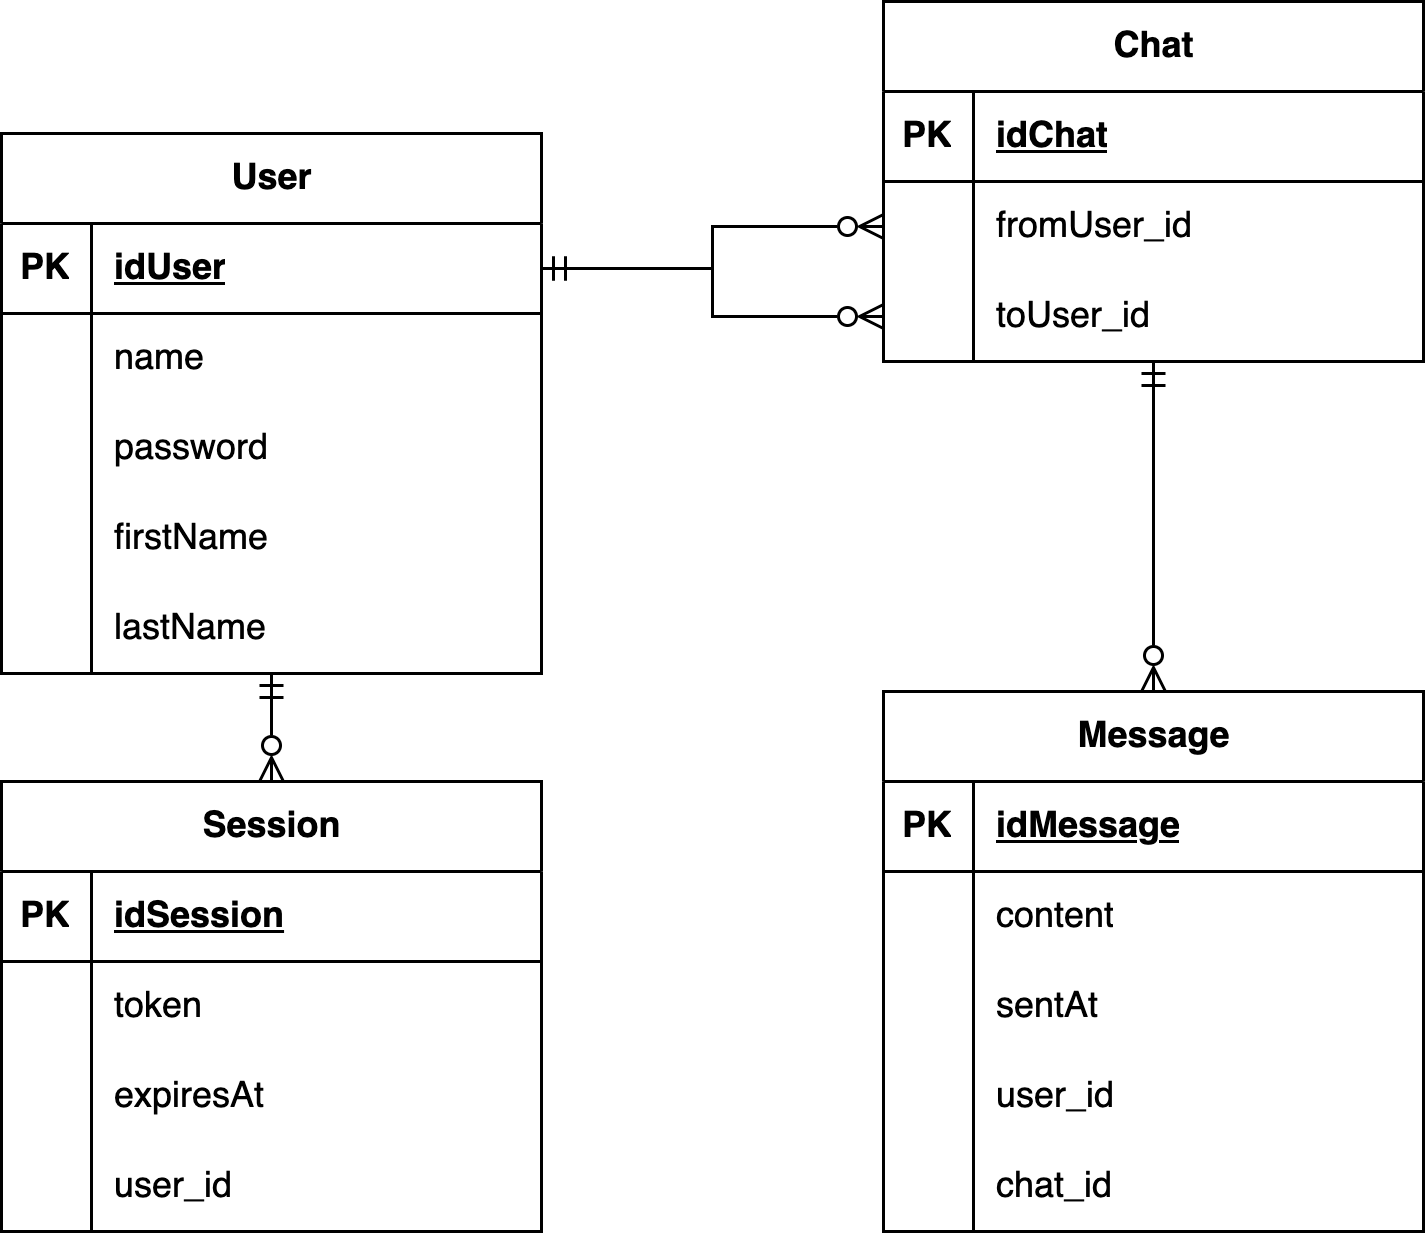

The diagram above was exported from draw.io. Its source (the exported page's mxGraphModel, read from the mxfile embedded in the PNG):
<mxGraphModel dx="1114" dy="999" grid="1" gridSize="10" guides="1" tooltips="1" connect="1" arrows="1" fold="1" page="1" pageScale="1" pageWidth="827" pageHeight="1169" math="0" shadow="0">
  <root>
    <mxCell id="0" />
    <mxCell id="1" parent="0" />
    <mxCell id="xMr_D5KllB31hLEroF9w-1" value="User" style="shape=table;startSize=30;container=1;collapsible=1;childLayout=tableLayout;fixedRows=1;rowLines=0;fontStyle=1;align=center;resizeLast=1;html=1;" vertex="1" parent="1">
      <mxGeometry x="120" y="264" width="180" height="180" as="geometry" />
    </mxCell>
    <mxCell id="xMr_D5KllB31hLEroF9w-2" value="" style="shape=tableRow;horizontal=0;startSize=0;swimlaneHead=0;swimlaneBody=0;fillColor=none;collapsible=0;dropTarget=0;points=[[0,0.5],[1,0.5]];portConstraint=eastwest;top=0;left=0;right=0;bottom=1;" vertex="1" parent="xMr_D5KllB31hLEroF9w-1">
      <mxGeometry y="30" width="180" height="30" as="geometry" />
    </mxCell>
    <mxCell id="xMr_D5KllB31hLEroF9w-3" value="PK" style="shape=partialRectangle;connectable=0;fillColor=none;top=0;left=0;bottom=0;right=0;fontStyle=1;overflow=hidden;whiteSpace=wrap;html=1;" vertex="1" parent="xMr_D5KllB31hLEroF9w-2">
      <mxGeometry width="30" height="30" as="geometry">
        <mxRectangle width="30" height="30" as="alternateBounds" />
      </mxGeometry>
    </mxCell>
    <mxCell id="xMr_D5KllB31hLEroF9w-4" value="idUser" style="shape=partialRectangle;connectable=0;fillColor=none;top=0;left=0;bottom=0;right=0;align=left;spacingLeft=6;fontStyle=5;overflow=hidden;whiteSpace=wrap;html=1;" vertex="1" parent="xMr_D5KllB31hLEroF9w-2">
      <mxGeometry x="30" width="150" height="30" as="geometry">
        <mxRectangle width="150" height="30" as="alternateBounds" />
      </mxGeometry>
    </mxCell>
    <mxCell id="xMr_D5KllB31hLEroF9w-5" value="" style="shape=tableRow;horizontal=0;startSize=0;swimlaneHead=0;swimlaneBody=0;fillColor=none;collapsible=0;dropTarget=0;points=[[0,0.5],[1,0.5]];portConstraint=eastwest;top=0;left=0;right=0;bottom=0;" vertex="1" parent="xMr_D5KllB31hLEroF9w-1">
      <mxGeometry y="60" width="180" height="30" as="geometry" />
    </mxCell>
    <mxCell id="xMr_D5KllB31hLEroF9w-6" value="" style="shape=partialRectangle;connectable=0;fillColor=none;top=0;left=0;bottom=0;right=0;editable=1;overflow=hidden;whiteSpace=wrap;html=1;" vertex="1" parent="xMr_D5KllB31hLEroF9w-5">
      <mxGeometry width="30" height="30" as="geometry">
        <mxRectangle width="30" height="30" as="alternateBounds" />
      </mxGeometry>
    </mxCell>
    <mxCell id="xMr_D5KllB31hLEroF9w-7" value="name" style="shape=partialRectangle;connectable=0;fillColor=none;top=0;left=0;bottom=0;right=0;align=left;spacingLeft=6;overflow=hidden;whiteSpace=wrap;html=1;" vertex="1" parent="xMr_D5KllB31hLEroF9w-5">
      <mxGeometry x="30" width="150" height="30" as="geometry">
        <mxRectangle width="150" height="30" as="alternateBounds" />
      </mxGeometry>
    </mxCell>
    <mxCell id="xMr_D5KllB31hLEroF9w-8" value="" style="shape=tableRow;horizontal=0;startSize=0;swimlaneHead=0;swimlaneBody=0;fillColor=none;collapsible=0;dropTarget=0;points=[[0,0.5],[1,0.5]];portConstraint=eastwest;top=0;left=0;right=0;bottom=0;" vertex="1" parent="xMr_D5KllB31hLEroF9w-1">
      <mxGeometry y="90" width="180" height="30" as="geometry" />
    </mxCell>
    <mxCell id="xMr_D5KllB31hLEroF9w-9" value="" style="shape=partialRectangle;connectable=0;fillColor=none;top=0;left=0;bottom=0;right=0;editable=1;overflow=hidden;whiteSpace=wrap;html=1;" vertex="1" parent="xMr_D5KllB31hLEroF9w-8">
      <mxGeometry width="30" height="30" as="geometry">
        <mxRectangle width="30" height="30" as="alternateBounds" />
      </mxGeometry>
    </mxCell>
    <mxCell id="xMr_D5KllB31hLEroF9w-10" value="password" style="shape=partialRectangle;connectable=0;fillColor=none;top=0;left=0;bottom=0;right=0;align=left;spacingLeft=6;overflow=hidden;whiteSpace=wrap;html=1;" vertex="1" parent="xMr_D5KllB31hLEroF9w-8">
      <mxGeometry x="30" width="150" height="30" as="geometry">
        <mxRectangle width="150" height="30" as="alternateBounds" />
      </mxGeometry>
    </mxCell>
    <mxCell id="xMr_D5KllB31hLEroF9w-11" value="" style="shape=tableRow;horizontal=0;startSize=0;swimlaneHead=0;swimlaneBody=0;fillColor=none;collapsible=0;dropTarget=0;points=[[0,0.5],[1,0.5]];portConstraint=eastwest;top=0;left=0;right=0;bottom=0;" vertex="1" parent="xMr_D5KllB31hLEroF9w-1">
      <mxGeometry y="120" width="180" height="30" as="geometry" />
    </mxCell>
    <mxCell id="xMr_D5KllB31hLEroF9w-12" value="" style="shape=partialRectangle;connectable=0;fillColor=none;top=0;left=0;bottom=0;right=0;editable=1;overflow=hidden;whiteSpace=wrap;html=1;" vertex="1" parent="xMr_D5KllB31hLEroF9w-11">
      <mxGeometry width="30" height="30" as="geometry">
        <mxRectangle width="30" height="30" as="alternateBounds" />
      </mxGeometry>
    </mxCell>
    <mxCell id="xMr_D5KllB31hLEroF9w-13" value="firstName" style="shape=partialRectangle;connectable=0;fillColor=none;top=0;left=0;bottom=0;right=0;align=left;spacingLeft=6;overflow=hidden;whiteSpace=wrap;html=1;" vertex="1" parent="xMr_D5KllB31hLEroF9w-11">
      <mxGeometry x="30" width="150" height="30" as="geometry">
        <mxRectangle width="150" height="30" as="alternateBounds" />
      </mxGeometry>
    </mxCell>
    <mxCell id="xMr_D5KllB31hLEroF9w-44" value="" style="shape=tableRow;horizontal=0;startSize=0;swimlaneHead=0;swimlaneBody=0;fillColor=none;collapsible=0;dropTarget=0;points=[[0,0.5],[1,0.5]];portConstraint=eastwest;top=0;left=0;right=0;bottom=0;" vertex="1" parent="xMr_D5KllB31hLEroF9w-1">
      <mxGeometry y="150" width="180" height="30" as="geometry" />
    </mxCell>
    <mxCell id="xMr_D5KllB31hLEroF9w-45" value="" style="shape=partialRectangle;connectable=0;fillColor=none;top=0;left=0;bottom=0;right=0;editable=1;overflow=hidden;whiteSpace=wrap;html=1;" vertex="1" parent="xMr_D5KllB31hLEroF9w-44">
      <mxGeometry width="30" height="30" as="geometry">
        <mxRectangle width="30" height="30" as="alternateBounds" />
      </mxGeometry>
    </mxCell>
    <mxCell id="xMr_D5KllB31hLEroF9w-46" value="lastName" style="shape=partialRectangle;connectable=0;fillColor=none;top=0;left=0;bottom=0;right=0;align=left;spacingLeft=6;overflow=hidden;whiteSpace=wrap;html=1;" vertex="1" parent="xMr_D5KllB31hLEroF9w-44">
      <mxGeometry x="30" width="150" height="30" as="geometry">
        <mxRectangle width="150" height="30" as="alternateBounds" />
      </mxGeometry>
    </mxCell>
    <mxCell id="xMr_D5KllB31hLEroF9w-18" value="Chat" style="shape=table;startSize=30;container=1;collapsible=1;childLayout=tableLayout;fixedRows=1;rowLines=0;fontStyle=1;align=center;resizeLast=1;html=1;" vertex="1" parent="1">
      <mxGeometry x="414" y="220" width="180" height="120" as="geometry" />
    </mxCell>
    <mxCell id="xMr_D5KllB31hLEroF9w-19" value="" style="shape=tableRow;horizontal=0;startSize=0;swimlaneHead=0;swimlaneBody=0;fillColor=none;collapsible=0;dropTarget=0;points=[[0,0.5],[1,0.5]];portConstraint=eastwest;top=0;left=0;right=0;bottom=1;" vertex="1" parent="xMr_D5KllB31hLEroF9w-18">
      <mxGeometry y="30" width="180" height="30" as="geometry" />
    </mxCell>
    <mxCell id="xMr_D5KllB31hLEroF9w-20" value="PK" style="shape=partialRectangle;connectable=0;fillColor=none;top=0;left=0;bottom=0;right=0;fontStyle=1;overflow=hidden;whiteSpace=wrap;html=1;" vertex="1" parent="xMr_D5KllB31hLEroF9w-19">
      <mxGeometry width="30" height="30" as="geometry">
        <mxRectangle width="30" height="30" as="alternateBounds" />
      </mxGeometry>
    </mxCell>
    <mxCell id="xMr_D5KllB31hLEroF9w-21" value="idChat" style="shape=partialRectangle;connectable=0;fillColor=none;top=0;left=0;bottom=0;right=0;align=left;spacingLeft=6;fontStyle=5;overflow=hidden;whiteSpace=wrap;html=1;" vertex="1" parent="xMr_D5KllB31hLEroF9w-19">
      <mxGeometry x="30" width="150" height="30" as="geometry">
        <mxRectangle width="150" height="30" as="alternateBounds" />
      </mxGeometry>
    </mxCell>
    <mxCell id="xMr_D5KllB31hLEroF9w-22" value="" style="shape=tableRow;horizontal=0;startSize=0;swimlaneHead=0;swimlaneBody=0;fillColor=none;collapsible=0;dropTarget=0;points=[[0,0.5],[1,0.5]];portConstraint=eastwest;top=0;left=0;right=0;bottom=0;" vertex="1" parent="xMr_D5KllB31hLEroF9w-18">
      <mxGeometry y="60" width="180" height="30" as="geometry" />
    </mxCell>
    <mxCell id="xMr_D5KllB31hLEroF9w-23" value="" style="shape=partialRectangle;connectable=0;fillColor=none;top=0;left=0;bottom=0;right=0;editable=1;overflow=hidden;whiteSpace=wrap;html=1;" vertex="1" parent="xMr_D5KllB31hLEroF9w-22">
      <mxGeometry width="30" height="30" as="geometry">
        <mxRectangle width="30" height="30" as="alternateBounds" />
      </mxGeometry>
    </mxCell>
    <mxCell id="xMr_D5KllB31hLEroF9w-24" value="fromUser_id" style="shape=partialRectangle;connectable=0;fillColor=none;top=0;left=0;bottom=0;right=0;align=left;spacingLeft=6;overflow=hidden;whiteSpace=wrap;html=1;" vertex="1" parent="xMr_D5KllB31hLEroF9w-22">
      <mxGeometry x="30" width="150" height="30" as="geometry">
        <mxRectangle width="150" height="30" as="alternateBounds" />
      </mxGeometry>
    </mxCell>
    <mxCell id="xMr_D5KllB31hLEroF9w-25" value="" style="shape=tableRow;horizontal=0;startSize=0;swimlaneHead=0;swimlaneBody=0;fillColor=none;collapsible=0;dropTarget=0;points=[[0,0.5],[1,0.5]];portConstraint=eastwest;top=0;left=0;right=0;bottom=0;" vertex="1" parent="xMr_D5KllB31hLEroF9w-18">
      <mxGeometry y="90" width="180" height="30" as="geometry" />
    </mxCell>
    <mxCell id="xMr_D5KllB31hLEroF9w-26" value="" style="shape=partialRectangle;connectable=0;fillColor=none;top=0;left=0;bottom=0;right=0;editable=1;overflow=hidden;whiteSpace=wrap;html=1;" vertex="1" parent="xMr_D5KllB31hLEroF9w-25">
      <mxGeometry width="30" height="30" as="geometry">
        <mxRectangle width="30" height="30" as="alternateBounds" />
      </mxGeometry>
    </mxCell>
    <mxCell id="xMr_D5KllB31hLEroF9w-27" value="toUser_id" style="shape=partialRectangle;connectable=0;fillColor=none;top=0;left=0;bottom=0;right=0;align=left;spacingLeft=6;overflow=hidden;whiteSpace=wrap;html=1;" vertex="1" parent="xMr_D5KllB31hLEroF9w-25">
      <mxGeometry x="30" width="150" height="30" as="geometry">
        <mxRectangle width="150" height="30" as="alternateBounds" />
      </mxGeometry>
    </mxCell>
    <mxCell id="xMr_D5KllB31hLEroF9w-31" value="Message" style="shape=table;startSize=30;container=1;collapsible=1;childLayout=tableLayout;fixedRows=1;rowLines=0;fontStyle=1;align=center;resizeLast=1;html=1;" vertex="1" parent="1">
      <mxGeometry x="414" y="450" width="180" height="180" as="geometry" />
    </mxCell>
    <mxCell id="xMr_D5KllB31hLEroF9w-32" value="" style="shape=tableRow;horizontal=0;startSize=0;swimlaneHead=0;swimlaneBody=0;fillColor=none;collapsible=0;dropTarget=0;points=[[0,0.5],[1,0.5]];portConstraint=eastwest;top=0;left=0;right=0;bottom=1;" vertex="1" parent="xMr_D5KllB31hLEroF9w-31">
      <mxGeometry y="30" width="180" height="30" as="geometry" />
    </mxCell>
    <mxCell id="xMr_D5KllB31hLEroF9w-33" value="PK" style="shape=partialRectangle;connectable=0;fillColor=none;top=0;left=0;bottom=0;right=0;fontStyle=1;overflow=hidden;whiteSpace=wrap;html=1;" vertex="1" parent="xMr_D5KllB31hLEroF9w-32">
      <mxGeometry width="30" height="30" as="geometry">
        <mxRectangle width="30" height="30" as="alternateBounds" />
      </mxGeometry>
    </mxCell>
    <mxCell id="xMr_D5KllB31hLEroF9w-34" value="idMessage" style="shape=partialRectangle;connectable=0;fillColor=none;top=0;left=0;bottom=0;right=0;align=left;spacingLeft=6;fontStyle=5;overflow=hidden;whiteSpace=wrap;html=1;" vertex="1" parent="xMr_D5KllB31hLEroF9w-32">
      <mxGeometry x="30" width="150" height="30" as="geometry">
        <mxRectangle width="150" height="30" as="alternateBounds" />
      </mxGeometry>
    </mxCell>
    <mxCell id="xMr_D5KllB31hLEroF9w-35" value="" style="shape=tableRow;horizontal=0;startSize=0;swimlaneHead=0;swimlaneBody=0;fillColor=none;collapsible=0;dropTarget=0;points=[[0,0.5],[1,0.5]];portConstraint=eastwest;top=0;left=0;right=0;bottom=0;" vertex="1" parent="xMr_D5KllB31hLEroF9w-31">
      <mxGeometry y="60" width="180" height="30" as="geometry" />
    </mxCell>
    <mxCell id="xMr_D5KllB31hLEroF9w-36" value="" style="shape=partialRectangle;connectable=0;fillColor=none;top=0;left=0;bottom=0;right=0;editable=1;overflow=hidden;whiteSpace=wrap;html=1;" vertex="1" parent="xMr_D5KllB31hLEroF9w-35">
      <mxGeometry width="30" height="30" as="geometry">
        <mxRectangle width="30" height="30" as="alternateBounds" />
      </mxGeometry>
    </mxCell>
    <mxCell id="xMr_D5KllB31hLEroF9w-37" value="content" style="shape=partialRectangle;connectable=0;fillColor=none;top=0;left=0;bottom=0;right=0;align=left;spacingLeft=6;overflow=hidden;whiteSpace=wrap;html=1;" vertex="1" parent="xMr_D5KllB31hLEroF9w-35">
      <mxGeometry x="30" width="150" height="30" as="geometry">
        <mxRectangle width="150" height="30" as="alternateBounds" />
      </mxGeometry>
    </mxCell>
    <mxCell id="xMr_D5KllB31hLEroF9w-38" value="" style="shape=tableRow;horizontal=0;startSize=0;swimlaneHead=0;swimlaneBody=0;fillColor=none;collapsible=0;dropTarget=0;points=[[0,0.5],[1,0.5]];portConstraint=eastwest;top=0;left=0;right=0;bottom=0;" vertex="1" parent="xMr_D5KllB31hLEroF9w-31">
      <mxGeometry y="90" width="180" height="30" as="geometry" />
    </mxCell>
    <mxCell id="xMr_D5KllB31hLEroF9w-39" value="" style="shape=partialRectangle;connectable=0;fillColor=none;top=0;left=0;bottom=0;right=0;editable=1;overflow=hidden;whiteSpace=wrap;html=1;" vertex="1" parent="xMr_D5KllB31hLEroF9w-38">
      <mxGeometry width="30" height="30" as="geometry">
        <mxRectangle width="30" height="30" as="alternateBounds" />
      </mxGeometry>
    </mxCell>
    <mxCell id="xMr_D5KllB31hLEroF9w-40" value="sentAt" style="shape=partialRectangle;connectable=0;fillColor=none;top=0;left=0;bottom=0;right=0;align=left;spacingLeft=6;overflow=hidden;whiteSpace=wrap;html=1;" vertex="1" parent="xMr_D5KllB31hLEroF9w-38">
      <mxGeometry x="30" width="150" height="30" as="geometry">
        <mxRectangle width="150" height="30" as="alternateBounds" />
      </mxGeometry>
    </mxCell>
    <mxCell id="xMr_D5KllB31hLEroF9w-41" value="" style="shape=tableRow;horizontal=0;startSize=0;swimlaneHead=0;swimlaneBody=0;fillColor=none;collapsible=0;dropTarget=0;points=[[0,0.5],[1,0.5]];portConstraint=eastwest;top=0;left=0;right=0;bottom=0;" vertex="1" parent="xMr_D5KllB31hLEroF9w-31">
      <mxGeometry y="120" width="180" height="30" as="geometry" />
    </mxCell>
    <mxCell id="xMr_D5KllB31hLEroF9w-42" value="" style="shape=partialRectangle;connectable=0;fillColor=none;top=0;left=0;bottom=0;right=0;editable=1;overflow=hidden;whiteSpace=wrap;html=1;" vertex="1" parent="xMr_D5KllB31hLEroF9w-41">
      <mxGeometry width="30" height="30" as="geometry">
        <mxRectangle width="30" height="30" as="alternateBounds" />
      </mxGeometry>
    </mxCell>
    <mxCell id="xMr_D5KllB31hLEroF9w-43" value="user_id" style="shape=partialRectangle;connectable=0;fillColor=none;top=0;left=0;bottom=0;right=0;align=left;spacingLeft=6;overflow=hidden;whiteSpace=wrap;html=1;" vertex="1" parent="xMr_D5KllB31hLEroF9w-41">
      <mxGeometry x="30" width="150" height="30" as="geometry">
        <mxRectangle width="150" height="30" as="alternateBounds" />
      </mxGeometry>
    </mxCell>
    <mxCell id="xMr_D5KllB31hLEroF9w-70" value="" style="shape=tableRow;horizontal=0;startSize=0;swimlaneHead=0;swimlaneBody=0;fillColor=none;collapsible=0;dropTarget=0;points=[[0,0.5],[1,0.5]];portConstraint=eastwest;top=0;left=0;right=0;bottom=0;" vertex="1" parent="xMr_D5KllB31hLEroF9w-31">
      <mxGeometry y="150" width="180" height="30" as="geometry" />
    </mxCell>
    <mxCell id="xMr_D5KllB31hLEroF9w-71" value="" style="shape=partialRectangle;connectable=0;fillColor=none;top=0;left=0;bottom=0;right=0;editable=1;overflow=hidden;whiteSpace=wrap;html=1;" vertex="1" parent="xMr_D5KllB31hLEroF9w-70">
      <mxGeometry width="30" height="30" as="geometry">
        <mxRectangle width="30" height="30" as="alternateBounds" />
      </mxGeometry>
    </mxCell>
    <mxCell id="xMr_D5KllB31hLEroF9w-72" value="chat_id" style="shape=partialRectangle;connectable=0;fillColor=none;top=0;left=0;bottom=0;right=0;align=left;spacingLeft=6;overflow=hidden;whiteSpace=wrap;html=1;" vertex="1" parent="xMr_D5KllB31hLEroF9w-70">
      <mxGeometry x="30" width="150" height="30" as="geometry">
        <mxRectangle width="150" height="30" as="alternateBounds" />
      </mxGeometry>
    </mxCell>
    <mxCell id="xMr_D5KllB31hLEroF9w-50" style="edgeStyle=orthogonalEdgeStyle;rounded=0;orthogonalLoop=1;jettySize=auto;html=1;exitX=1;exitY=0.5;exitDx=0;exitDy=0;entryX=0;entryY=0.5;entryDx=0;entryDy=0;endArrow=ERzeroToMany;endFill=0;startArrow=ERmandOne;startFill=0;" edge="1" parent="1" source="xMr_D5KllB31hLEroF9w-2" target="xMr_D5KllB31hLEroF9w-22">
      <mxGeometry relative="1" as="geometry" />
    </mxCell>
    <mxCell id="xMr_D5KllB31hLEroF9w-51" style="edgeStyle=orthogonalEdgeStyle;rounded=0;orthogonalLoop=1;jettySize=auto;html=1;exitX=1;exitY=0.5;exitDx=0;exitDy=0;entryX=0;entryY=0.5;entryDx=0;entryDy=0;endArrow=ERzeroToMany;endFill=0;startArrow=ERmandOne;startFill=0;" edge="1" parent="1" source="xMr_D5KllB31hLEroF9w-2" target="xMr_D5KllB31hLEroF9w-25">
      <mxGeometry relative="1" as="geometry">
        <mxPoint x="300" y="245" as="sourcePoint" />
        <mxPoint x="424" y="305" as="targetPoint" />
      </mxGeometry>
    </mxCell>
    <mxCell id="xMr_D5KllB31hLEroF9w-52" style="edgeStyle=orthogonalEdgeStyle;rounded=0;orthogonalLoop=1;jettySize=auto;html=1;endArrow=ERzeroToMany;endFill=0;startArrow=ERmandOne;startFill=0;" edge="1" parent="1" source="xMr_D5KllB31hLEroF9w-18" target="xMr_D5KllB31hLEroF9w-31">
      <mxGeometry relative="1" as="geometry">
        <mxPoint x="300" y="245" as="sourcePoint" />
        <mxPoint x="424" y="335" as="targetPoint" />
      </mxGeometry>
    </mxCell>
    <mxCell id="xMr_D5KllB31hLEroF9w-53" value="Session" style="shape=table;startSize=30;container=1;collapsible=1;childLayout=tableLayout;fixedRows=1;rowLines=0;fontStyle=1;align=center;resizeLast=1;html=1;" vertex="1" parent="1">
      <mxGeometry x="120" y="480" width="180" height="150" as="geometry" />
    </mxCell>
    <mxCell id="xMr_D5KllB31hLEroF9w-54" value="" style="shape=tableRow;horizontal=0;startSize=0;swimlaneHead=0;swimlaneBody=0;fillColor=none;collapsible=0;dropTarget=0;points=[[0,0.5],[1,0.5]];portConstraint=eastwest;top=0;left=0;right=0;bottom=1;" vertex="1" parent="xMr_D5KllB31hLEroF9w-53">
      <mxGeometry y="30" width="180" height="30" as="geometry" />
    </mxCell>
    <mxCell id="xMr_D5KllB31hLEroF9w-55" value="PK" style="shape=partialRectangle;connectable=0;fillColor=none;top=0;left=0;bottom=0;right=0;fontStyle=1;overflow=hidden;whiteSpace=wrap;html=1;" vertex="1" parent="xMr_D5KllB31hLEroF9w-54">
      <mxGeometry width="30" height="30" as="geometry">
        <mxRectangle width="30" height="30" as="alternateBounds" />
      </mxGeometry>
    </mxCell>
    <mxCell id="xMr_D5KllB31hLEroF9w-56" value="idSession" style="shape=partialRectangle;connectable=0;fillColor=none;top=0;left=0;bottom=0;right=0;align=left;spacingLeft=6;fontStyle=5;overflow=hidden;whiteSpace=wrap;html=1;" vertex="1" parent="xMr_D5KllB31hLEroF9w-54">
      <mxGeometry x="30" width="150" height="30" as="geometry">
        <mxRectangle width="150" height="30" as="alternateBounds" />
      </mxGeometry>
    </mxCell>
    <mxCell id="xMr_D5KllB31hLEroF9w-57" value="" style="shape=tableRow;horizontal=0;startSize=0;swimlaneHead=0;swimlaneBody=0;fillColor=none;collapsible=0;dropTarget=0;points=[[0,0.5],[1,0.5]];portConstraint=eastwest;top=0;left=0;right=0;bottom=0;" vertex="1" parent="xMr_D5KllB31hLEroF9w-53">
      <mxGeometry y="60" width="180" height="30" as="geometry" />
    </mxCell>
    <mxCell id="xMr_D5KllB31hLEroF9w-58" value="" style="shape=partialRectangle;connectable=0;fillColor=none;top=0;left=0;bottom=0;right=0;editable=1;overflow=hidden;whiteSpace=wrap;html=1;" vertex="1" parent="xMr_D5KllB31hLEroF9w-57">
      <mxGeometry width="30" height="30" as="geometry">
        <mxRectangle width="30" height="30" as="alternateBounds" />
      </mxGeometry>
    </mxCell>
    <mxCell id="xMr_D5KllB31hLEroF9w-59" value="token" style="shape=partialRectangle;connectable=0;fillColor=none;top=0;left=0;bottom=0;right=0;align=left;spacingLeft=6;overflow=hidden;whiteSpace=wrap;html=1;" vertex="1" parent="xMr_D5KllB31hLEroF9w-57">
      <mxGeometry x="30" width="150" height="30" as="geometry">
        <mxRectangle width="150" height="30" as="alternateBounds" />
      </mxGeometry>
    </mxCell>
    <mxCell id="xMr_D5KllB31hLEroF9w-60" value="" style="shape=tableRow;horizontal=0;startSize=0;swimlaneHead=0;swimlaneBody=0;fillColor=none;collapsible=0;dropTarget=0;points=[[0,0.5],[1,0.5]];portConstraint=eastwest;top=0;left=0;right=0;bottom=0;" vertex="1" parent="xMr_D5KllB31hLEroF9w-53">
      <mxGeometry y="90" width="180" height="30" as="geometry" />
    </mxCell>
    <mxCell id="xMr_D5KllB31hLEroF9w-61" value="" style="shape=partialRectangle;connectable=0;fillColor=none;top=0;left=0;bottom=0;right=0;editable=1;overflow=hidden;whiteSpace=wrap;html=1;" vertex="1" parent="xMr_D5KllB31hLEroF9w-60">
      <mxGeometry width="30" height="30" as="geometry">
        <mxRectangle width="30" height="30" as="alternateBounds" />
      </mxGeometry>
    </mxCell>
    <mxCell id="xMr_D5KllB31hLEroF9w-62" value="expiresAt" style="shape=partialRectangle;connectable=0;fillColor=none;top=0;left=0;bottom=0;right=0;align=left;spacingLeft=6;overflow=hidden;whiteSpace=wrap;html=1;" vertex="1" parent="xMr_D5KllB31hLEroF9w-60">
      <mxGeometry x="30" width="150" height="30" as="geometry">
        <mxRectangle width="150" height="30" as="alternateBounds" />
      </mxGeometry>
    </mxCell>
    <mxCell id="xMr_D5KllB31hLEroF9w-63" value="" style="shape=tableRow;horizontal=0;startSize=0;swimlaneHead=0;swimlaneBody=0;fillColor=none;collapsible=0;dropTarget=0;points=[[0,0.5],[1,0.5]];portConstraint=eastwest;top=0;left=0;right=0;bottom=0;" vertex="1" parent="xMr_D5KllB31hLEroF9w-53">
      <mxGeometry y="120" width="180" height="30" as="geometry" />
    </mxCell>
    <mxCell id="xMr_D5KllB31hLEroF9w-64" value="" style="shape=partialRectangle;connectable=0;fillColor=none;top=0;left=0;bottom=0;right=0;editable=1;overflow=hidden;whiteSpace=wrap;html=1;" vertex="1" parent="xMr_D5KllB31hLEroF9w-63">
      <mxGeometry width="30" height="30" as="geometry">
        <mxRectangle width="30" height="30" as="alternateBounds" />
      </mxGeometry>
    </mxCell>
    <mxCell id="xMr_D5KllB31hLEroF9w-65" value="user_id" style="shape=partialRectangle;connectable=0;fillColor=none;top=0;left=0;bottom=0;right=0;align=left;spacingLeft=6;overflow=hidden;whiteSpace=wrap;html=1;" vertex="1" parent="xMr_D5KllB31hLEroF9w-63">
      <mxGeometry x="30" width="150" height="30" as="geometry">
        <mxRectangle width="150" height="30" as="alternateBounds" />
      </mxGeometry>
    </mxCell>
    <mxCell id="xMr_D5KllB31hLEroF9w-69" style="edgeStyle=orthogonalEdgeStyle;rounded=0;orthogonalLoop=1;jettySize=auto;html=1;endArrow=ERzeroToMany;endFill=0;startArrow=ERmandOne;startFill=0;" edge="1" parent="1" source="xMr_D5KllB31hLEroF9w-1" target="xMr_D5KllB31hLEroF9w-53">
      <mxGeometry relative="1" as="geometry">
        <mxPoint x="514" y="350" as="sourcePoint" />
        <mxPoint x="514" y="460" as="targetPoint" />
      </mxGeometry>
    </mxCell>
  </root>
</mxGraphModel>